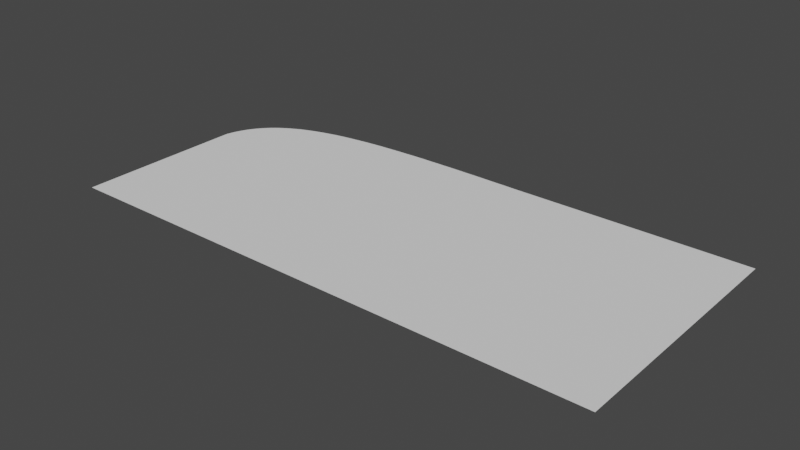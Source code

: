 # Source: farnsworth.blend  (saved by Blender 3.0.42; exported with 4.5.12 LTS)
import bpy
from mathutils import Matrix  # noqa: F401  (used for matrix-valued properties, if any)

bpy.ops.wm.read_factory_settings(use_empty=True)
scene = bpy.context.scene
scene.name = 'Scene'

# ---- node groups
ng_auto_smooth = bpy.data.node_groups.new('Auto Smooth', 'GeometryNodeTree')
_s = ng_auto_smooth.interface.new_socket(name='Geometry', in_out='OUTPUT', socket_type='NodeSocketGeometry')
_s = ng_auto_smooth.interface.new_socket(name='Geometry', in_out='INPUT', socket_type='NodeSocketGeometry')
_s = ng_auto_smooth.interface.new_socket(name='Angle', in_out='INPUT', socket_type='NodeSocketFloat')
_s.subtype = 'ANGLE'
_s.min_value = 0.0
_s.max_value = 3.142
ng_auto_smooth.is_modifier = True
_N = ng_auto_smooth.nodes; _L = ng_auto_smooth.links
n0 = _N.new('NodeGroupOutput'); n0.name = 'Group Output'; n0.location = (480, -100)
n1 = _N.new('NodeGroupInput'); n1.name = 'Group Input'; n1.location = (-420, -300)
n2 = _N.new('NodeGroupInput'); n2.name = 'Group Input.001'; n2.location = (-60, -100)
n3 = _N.new('GeometryNodeSetShadeSmooth'); n3.name = 'Set Shade Smooth'; n3.location = (120, -100)
n3.domain = 'EDGE'
n4 = _N.new('GeometryNodeSetShadeSmooth'); n4.name = 'Set Shade Smooth.001'; n4.location = (300, -100)
n5 = _N.new('GeometryNodeInputMeshEdgeAngle'); n5.name = 'Edge Angle'; n5.location = (-420, -220)
n6 = _N.new('GeometryNodeInputEdgeSmooth'); n6.name = 'Is Edge Smooth'; n6.location = (-60, -160)
n7 = _N.new('GeometryNodeInputShadeSmooth'); n7.name = 'Is Face Smooth'; n7.location = (-240, -340)
n8 = _N.new('FunctionNodeBooleanMath'); n8.name = 'Boolean Math'; n8.location = (-60, -220)
n9 = _N.new('FunctionNodeCompare'); n9.name = 'Compare'; n9.location = (-240, -180)
n9.operation = 'LESS_EQUAL'
_L.new(n5.outputs[0], n9.inputs[0])
_L.new(n4.outputs[0], n0.inputs[0])
_L.new(n1.outputs[1], n9.inputs[1])
_L.new(n9.outputs[0], n8.inputs[0])
_L.new(n7.outputs[0], n8.inputs[1])
_L.new(n2.outputs[0], n3.inputs[0])
_L.new(n6.outputs[0], n3.inputs[1])
_L.new(n3.outputs[0], n4.inputs[0])
_L.new(n8.outputs[0], n3.inputs[2])
n0.is_active_output = True

# ---- world
world_world = bpy.data.worlds.new('World'); scene.world = world_world
world_world.use_nodes = True; world_world.node_tree.nodes.clear()
_N = world_world.node_tree.nodes; _L = world_world.node_tree.links
n0 = _N.new('ShaderNodeOutputWorld'); n0.name = 'World Output'; n0.location = (300, 300)
n1 = _N.new('ShaderNodeBackground'); n1.name = 'Background'; n1.location = (10, 300)
n1.inputs[0].default_value = (0.05088, 0.05088, 0.05088, 1.0)
_L.new(n1.outputs[0], n0.inputs[0])
n0.is_active_output = True
world_world.color = (0.05088, 0.05088, 0.05088)
world_world.use_sun_shadow = False
world_world.sun_shadow_jitter_overblur = 0.0

# ---- meshes
me_plane = bpy.data.meshes.new('Plane')
me_plane.from_pydata([(-1.0, -1.0, 0.0), (1.0, -1.0, 0.0), (-1.0, 1.0, 0.0), (1.0, 1.0, 0.0)], [], [(0, 1, 3, 2)])
_uv = me_plane.uv_layers.new(name='UVMap')
_uv.uv.foreach_set('vector', [0.0, 0.0, 1.0, 0.0, 1.0, 1.0, 0.0, 1.0])
me_plane.use_remesh_fix_poles = True
me_plane.use_remesh_preserve_attributes = False
me_plane.update()
me_mesh = bpy.data.meshes.new('Mesh')
me_mesh.from_pydata([(-150.3, 79.62, -2.98e-05), (-150.3, 81.31, -5.96e-05), (-149.8, 83.31, -5.96e-05), (-149.3, 85.24, -5.96e-05), (-148.6, 87.1, -5.96e-05), (-147.9, 88.9, -5.96e-05), (-147.1, 90.63, -5.96e-05), (-146.2, 92.3, -5.96e-05), (-145.2, 93.9, -5.96e-05), (-144.2, 95.44, -5.96e-05), (-143.0, 96.92, -5.96e-05), (-141.8, 98.35, -5.96e-05), (-140.5, 99.71, -5.96e-05), (-139.2, 101.0, -5.96e-05), (-137.7, 102.3, -5.96e-05), (-136.2, 103.5, -5.96e-05), (-134.6, 104.6, -5.96e-05), (-132.9, 105.7, -5.96e-05), (-131.2, 106.7, -5.96e-05), (-129.3, 107.7, -5.96e-05), (-127.4, 108.7, -5.96e-05), (-125.5, 109.6, -5.96e-05), (-123.4, 110.4, -5.96e-05), (-121.3, 111.2, -5.96e-05), (-119.1, 112.0, -5.96e-05), (-116.9, 112.7, -5.96e-05), (-114.5, 113.4, -5.96e-05), (-112.1, 114.0, -5.96e-05), (-109.7, 114.6, -5.96e-05), (-107.2, 115.2, -5.96e-05), (-104.6, 115.7, -5.96e-05), (-101.9, 116.2, -5.96e-05), (-99.19, 116.6, -5.96e-05), (-96.4, 117.0, -5.96e-05), (-93.56, 117.4, -5.96e-05), (-90.65, 117.8, -5.96e-05), (-87.68, 118.1, -5.96e-05), (-84.65, 118.4, -5.96e-05), (-81.56, 118.7, -5.96e-05), (-78.41, 118.9, -5.96e-05), (-75.21, 119.1, -5.96e-05), (-71.94, 119.3, -5.96e-05), (-68.62, 119.5, -5.96e-05), (-65.24, 119.6, -5.96e-05), (-61.81, 119.8, -5.96e-05), (-58.33, 119.9, -5.96e-05), (-54.79, 120.0, -5.96e-05), (-51.19, 120.0, -5.96e-05), (-47.55, 120.1, -5.96e-05), (-43.85, 120.1, -5.96e-05), (-40.1, 120.2, -5.96e-05), (-36.31, 120.2, -5.96e-05), (-32.46, 120.2, -5.96e-05), (-28.56, 120.2, -5.96e-05), (-24.62, 120.2, -5.96e-05), (-20.63, 120.2, -5.96e-05), (-16.59, 120.1, -5.96e-05), (-12.51, 120.1, -5.96e-05), (-8.385, 120.1, -5.96e-05), (-4.214, 120.0, -5.96e-05), (-3.052e-05, 120.0, -5.96e-05), (-150.0, 0.0, 0.0), (0.0, 0.0, 0.0), (0.0, 80.0, 0.0)], [], [(61, 62, 63, 0), (0, 63, 60, 59, 58, 57, 56, 55, 54, 53, 52, 51, 50, 49, 48, 47, 46, 45, 44, 43, 42, 41, 40, 39, 38, 37, 36, 35, 34, 33, 32, 31, 30, 29, 28, 27, 26, 25, 24, 23, 22, 21, 20, 19, 18, 17, 16, 15, 14, 13, 12, 11, 10, 9, 8, 7, 6, 5, 4, 3, 2, 1)])
_uv = me_mesh.uv_layers.new(name='UVMap')
_uv.uv.foreach_set('vector', [0.0, 0.0, 1.0, 0.0, 1.0, 1.0, 0.0, 1.0, 0.0, 1.0, 1.0, 1.0, 0.0, 0.0, 0.0, 0.0, 0.0, 0.0, 0.0, 0.0, 0.0, 0.0, 0.0, 0.0, 0.0, 0.0, 0.0, 0.0, 0.0, 0.0, 0.0, 0.0, 0.0, 0.0, 0.0, 0.0, 0.0, 0.0, 0.0, 0.0, 0.0, 0.0, 0.0, 0.0, 0.0, 0.0, 0.0, 0.0, 0.0, 0.0, 0.0, 0.0, 0.0, 0.0, 0.0, 0.0, 0.0, 0.0, 0.0, 0.0, 0.0, 0.0, 0.0, 0.0, 0.0, 0.0, 0.0, 0.0, 0.0, 0.0, 0.0, 0.0, 0.0, 0.0, 0.0, 0.0, 0.0, 0.0, 0.0, 0.0, 0.0, 0.0, 0.0, 0.0, 0.0, 0.0, 0.0, 0.0, 0.0, 0.0, 0.0, 0.0, 0.0, 0.0, 0.0, 0.0, 0.0, 0.0, 0.0, 0.0, 0.0, 0.0, 0.0, 0.0, 0.0, 0.0, 0.0, 0.0, 0.0, 0.0, 0.0, 0.0, 0.0, 0.0, 0.0, 0.0, 0.0, 0.0, 0.0, 0.0, 0.0, 0.0, 0.0, 0.0, 0.0, 0.0, 0.0, 0.0, 0.0, 0.0, 0.0, 0.0])
me_mesh.materials.append(None)
me_mesh.use_remesh_fix_poles = True
me_mesh.use_remesh_preserve_attributes = False
me_mesh.update()

# ---- objects
ob_plane = bpy.data.objects.new('Plane', me_plane)
ob_gp_layer = bpy.data.objects.new('GP_Layer', me_mesh)

# ---- transforms, parenting, visibility, modifiers, constraints
ob_plane.location = (55.0, 60.0, 0.0)
ob_plane.scale = (55.0, 60.0, 1.0)
ob_gp_layer.location = (0.0, 0.0, 0.0)
_m = ob_gp_layer.modifiers.new('Auto Smooth', 'NODES')
_m.node_group = ng_auto_smooth
_gi = [s.identifier for s in ng_auto_smooth.interface.items_tree if s.item_type == 'SOCKET' and s.in_out == 'INPUT']
_m[_gi[1]] = 3.142  # Angle

# ---- collection membership
scene.collection.objects.link(ob_plane)
scene.collection.objects.link(ob_gp_layer)

# ---- scene / render settings (as saved in the file)
scene.frame_start = 1; scene.frame_end = 250; scene.frame_set(1)
scene.render.engine = 'BLENDER_EEVEE_NEXT'
scene.cycles.sampling_pattern = 'TABULATED_SOBOL'
scene.cycles.use_light_tree = False
scene.view_settings.view_transform = 'Filmic'
bpy.context.view_layer.update()

# ---- added for rendering (the .blend has no active camera and no usable light): camera, sun
cam_auto = bpy.data.cameras.new('AutoCamera')
cam_auto.lens = 50.0
cam_auto.sensor_width = 36.0
cam_auto.clip_end = 4656.09
ob_auto_camera = bpy.data.objects.new('AutoCamera', cam_auto)
scene.collection.objects.link(ob_auto_camera)
ob_auto_camera.location = (245.135, -258.27, 212.244)
ob_auto_camera.rotation_euler = (1.09748, -7.21219e-08, 0.694738)
scene.camera = ob_auto_camera
light_auto_sun = bpy.data.lights.new('AutoSun', 'SUN')
light_auto_sun.energy = 3.0
light_auto_sun.angle = 0.0523599
ob_auto_sun = bpy.data.objects.new('AutoSun', light_auto_sun)
scene.collection.objects.link(ob_auto_sun)
ob_auto_sun.rotation_euler = (0.872665, 0.174533, 0.523599)
bpy.context.view_layer.update()
